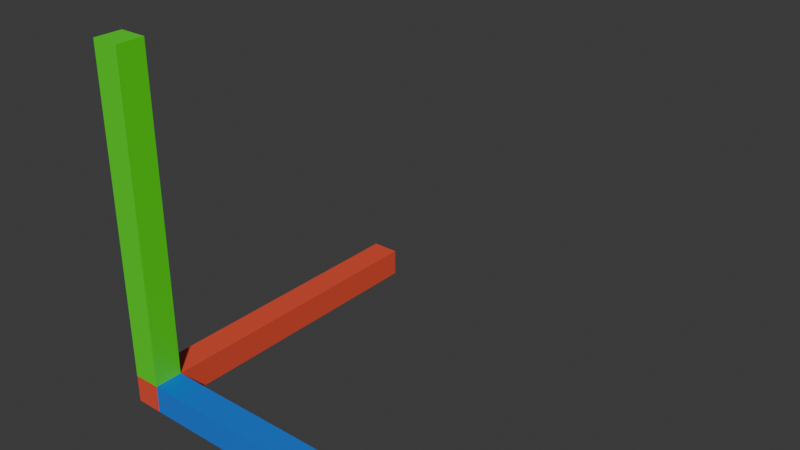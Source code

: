 # Source: Debug_Module.blend  (saved by Blender 4.5.90; exported with 4.5.12 LTS)
import bpy
from mathutils import Matrix  # noqa: F401  (used for matrix-valued properties, if any)

bpy.ops.wm.read_factory_settings(use_empty=True)
scene = bpy.context.scene
scene.name = 'Scene'

# ---- collections
col_debug_module = bpy.data.collections.new('Debug_Module'); scene.collection.children.link(col_debug_module)

# ---- materials (node trees are filled in below, after node groups)
mat_y_material = bpy.data.materials.new('y_material')
mat_z_material = bpy.data.materials.new('z_material')
mat_x_material = bpy.data.materials.new('x_material')

# ---- material node trees
mat_y_material.use_nodes = True; mat_y_material.node_tree.nodes.clear()
_N = mat_y_material.node_tree.nodes; _L = mat_y_material.node_tree.links
n0 = _N.new('ShaderNodeBsdfPrincipled'); n0.name = 'Principled BSDF'; n0.location = (-200, 100)
n0.inputs[0].default_value = (0.07772, 0.8, 0.01172, 1.0)
n1 = _N.new('ShaderNodeOutputMaterial'); n1.name = 'Material Output'; n1.location = (200, 100)
_L.new(n0.outputs[0], n1.inputs[0])
n1.is_active_output = True
mat_z_material.use_nodes = True; mat_z_material.node_tree.nodes.clear()
_N = mat_z_material.node_tree.nodes; _L = mat_z_material.node_tree.links
n0 = _N.new('ShaderNodeBsdfPrincipled'); n0.name = 'Principled BSDF'; n0.location = (-200, 100)
n0.inputs[0].default_value = (0.003297, 0.1873, 0.8001, 1.0)
n1 = _N.new('ShaderNodeOutputMaterial'); n1.name = 'Material Output'; n1.location = (200, 100)
_L.new(n0.outputs[0], n1.inputs[0])
n1.is_active_output = True
mat_x_material.use_nodes = True; mat_x_material.node_tree.nodes.clear()
_N = mat_x_material.node_tree.nodes; _L = mat_x_material.node_tree.links
n0 = _N.new('ShaderNodeBsdfPrincipled'); n0.name = 'Principled BSDF'; n0.location = (-200, 100)
n0.inputs[0].default_value = (0.8001, 0.08386, 0.04025, 1.0)
n1 = _N.new('ShaderNodeOutputMaterial'); n1.name = 'Material Output'; n1.location = (200, 100)
_L.new(n0.outputs[0], n1.inputs[0])
n1.is_active_output = True

# ---- world
world_world = bpy.data.worlds.new('World'); scene.world = world_world
world_world.use_nodes = True; world_world.node_tree.nodes.clear()
_N = world_world.node_tree.nodes; _L = world_world.node_tree.links
n0 = _N.new('ShaderNodeOutputWorld'); n0.name = 'World Output'; n0.location = (200, 100)
n1 = _N.new('ShaderNodeBackground'); n1.name = 'Background'; n1.location = (-200, 100)
n1.inputs[0].default_value = (0.05088, 0.05088, 0.05088, 1.0)
_L.new(n1.outputs[0], n0.inputs[0])
n0.is_active_output = True
world_world.color = (0.05088, 0.05088, 0.05088)
world_world.sun_shadow_jitter_overblur = 0.0

# ---- meshes
me_cube = bpy.data.meshes.new('Cube')
me_cube.from_pydata([(-1.0, -1.0, -0.9169), (-1.0, -1.0, 1.0), (-1.0, 1.0, -0.9169), (-1.0, 1.0, 1.0), (1.0, -1.0, -0.9169), (1.0, -1.0, 1.0), (1.0, 1.0, -0.9169), (1.0, 1.0, 1.0)], [], [(0, 1, 3, 2), (2, 3, 7, 6), (6, 7, 5, 4), (4, 5, 1, 0), (2, 6, 4, 0), (7, 3, 1, 5)])
_uv = me_cube.uv_layers.new(name='UVMap')
_uv.uv.foreach_set('vector', [0.375, 0.0, 0.625, 0.0, 0.625, 0.25, 0.375, 0.25, 0.375, 0.25, 0.625, 0.25, 0.625, 0.5, 0.375, 0.5, 0.375, 0.5, 0.625, 0.5, 0.625, 0.75, 0.375, 0.75, 0.375, 0.75, 0.625, 0.75, 0.625, 1.0, 0.375, 1.0, 0.125, 0.5, 0.375, 0.5, 0.375, 0.75, 0.125, 0.75, 0.625, 0.5, 0.875, 0.5, 0.875, 0.75, 0.625, 0.75])
me_cube.materials.append(mat_y_material)
me_cube.update()
me_cube_001 = bpy.data.meshes.new('Cube.001')
me_cube_001.from_pydata([(-1.0, -1.0, -0.9175), (-1.0, -1.0, 1.0), (-1.0, 1.0, -0.9175), (-1.0, 1.0, 1.0), (1.0, -1.0, -0.9175), (1.0, -1.0, 1.0), (1.0, 1.0, -0.9175), (1.0, 1.0, 1.0)], [], [(0, 1, 3, 2), (2, 3, 7, 6), (6, 7, 5, 4), (4, 5, 1, 0), (2, 6, 4, 0), (7, 3, 1, 5)])
_uv = me_cube_001.uv_layers.new(name='UVMap')
_uv.uv.foreach_set('vector', [0.375, 0.0, 0.625, 0.0, 0.625, 0.25, 0.375, 0.25, 0.375, 0.25, 0.625, 0.25, 0.625, 0.5, 0.375, 0.5, 0.375, 0.5, 0.625, 0.5, 0.625, 0.75, 0.375, 0.75, 0.375, 0.75, 0.625, 0.75, 0.625, 1.0, 0.375, 1.0, 0.125, 0.5, 0.375, 0.5, 0.375, 0.75, 0.125, 0.75, 0.625, 0.5, 0.875, 0.5, 0.875, 0.75, 0.625, 0.75])
me_cube_001.materials.append(mat_z_material)
me_cube_001.update()
me_cube_002 = bpy.data.meshes.new('Cube.002')
me_cube_002.from_pydata([(-1.0, -1.0, -0.9171), (-1.0, -1.0, 1.083), (-1.0, 1.0, -0.9171), (-1.0, 1.0, 1.083), (1.0, -1.0, -0.9171), (1.0, -1.0, 1.083), (1.0, 1.0, -0.9171), (1.0, 1.0, 1.083)], [], [(0, 1, 3, 2), (2, 3, 7, 6), (6, 7, 5, 4), (4, 5, 1, 0), (2, 6, 4, 0), (7, 3, 1, 5)])
_uv = me_cube_002.uv_layers.new(name='UVMap')
_uv.uv.foreach_set('vector', [0.375, 0.0, 0.625, 0.0, 0.625, 0.25, 0.375, 0.25, 0.375, 0.25, 0.625, 0.25, 0.625, 0.5, 0.375, 0.5, 0.375, 0.5, 0.625, 0.5, 0.625, 0.75, 0.375, 0.75, 0.375, 0.75, 0.625, 0.75, 0.625, 1.0, 0.375, 1.0, 0.125, 0.5, 0.375, 0.5, 0.375, 0.75, 0.125, 0.75, 0.625, 0.5, 0.875, 0.5, 0.875, 0.75, 0.625, 0.75])
me_cube_002.materials.append(mat_x_material)
me_cube_002.update()

# ---- objects
ob_cube = bpy.data.objects.new('Cube', me_cube)
ob_cube_001 = bpy.data.objects.new('Cube.001', me_cube_001)
ob_cube_002 = bpy.data.objects.new('Cube.002', me_cube_002)

# ---- transforms, parenting, visibility, modifiers, constraints
ob_cube.location = (-6.0, -6.0, 0.0)
ob_cube.scale = (0.5, 0.5, 6.0)
ob_cube_001.location = (0.0, -6.0, -6.0)
ob_cube_001.rotation_euler = (0.0, 1.571, 0.0)
ob_cube_001.scale = (0.5, 0.5, 6.0)
ob_cube_002.location = (-6.0, 0.0, -6.0)
ob_cube_002.rotation_euler = (1.571, 0.0, 0.0)
ob_cube_002.scale = (0.5, 0.5, 6.0)

# ---- collection membership
col_debug_module.objects.link(ob_cube)
col_debug_module.objects.link(ob_cube_001)
col_debug_module.objects.link(ob_cube_002)

# ---- scene / render settings (as saved in the file)
scene.frame_start = 1; scene.frame_end = 250; scene.frame_set(1)
scene.render.engine = 'BLENDER_EEVEE_NEXT'
bpy.context.view_layer.update()

# ---- added for rendering (the .blend has no active camera and no usable light): camera, sun
cam_auto = bpy.data.cameras.new('AutoCamera')
cam_auto.lens = 50.0
cam_auto.sensor_width = 36.0
cam_auto.clip_end = 1000.0
ob_auto_camera = bpy.data.objects.new('AutoCamera', cam_auto)
scene.collection.objects.link(ob_auto_camera)
ob_auto_camera.location = (19.5195, -24.2222, 15.5656)
ob_auto_camera.rotation_euler = (1.09748, -7.21219e-08, 0.694738)
scene.camera = ob_auto_camera
light_auto_sun = bpy.data.lights.new('AutoSun', 'SUN')
light_auto_sun.energy = 3.0
light_auto_sun.angle = 0.0523599
ob_auto_sun = bpy.data.objects.new('AutoSun', light_auto_sun)
scene.collection.objects.link(ob_auto_sun)
ob_auto_sun.rotation_euler = (0.872665, 0.174533, 0.523599)
bpy.context.view_layer.update()
